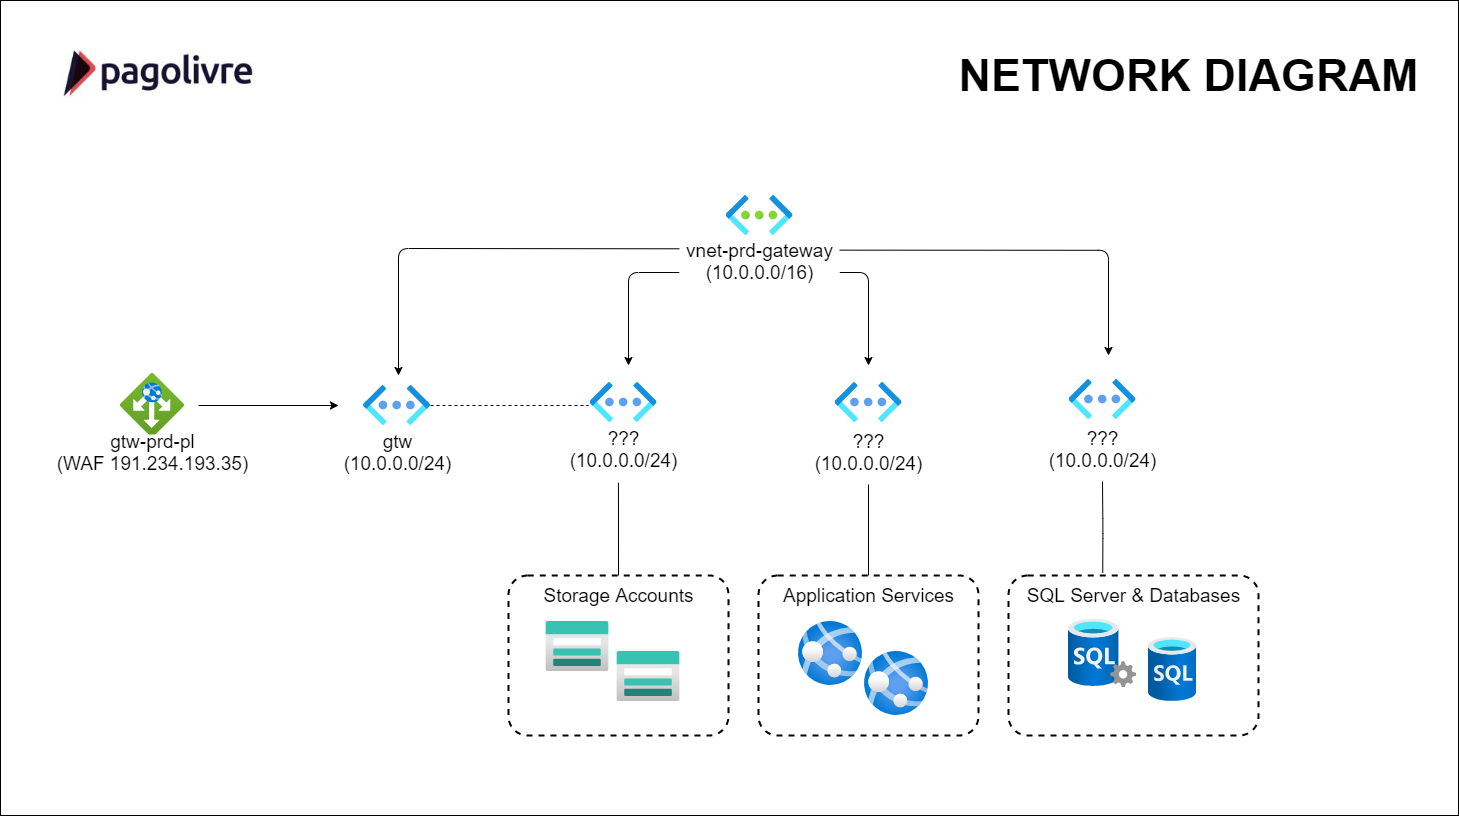

The diagram above was exported from draw.io. Its source (the exported page's mxGraphModel, read from the mxfile embedded in the PNG):
<mxGraphModel dx="2905" dy="1633" grid="1" gridSize="10" guides="1" tooltips="1" connect="1" arrows="1" fold="1" page="1" pageScale="1" pageWidth="1169" pageHeight="827" background="#FFFFFF" math="0" shadow="0">
  <root>
    <mxCell id="0" />
    <mxCell id="1" parent="0" />
    <mxCell id="sGq-DNKu7nmGrj1YRchg-2" value="" style="rounded=0;whiteSpace=wrap;html=1;" parent="1" vertex="1">
      <mxGeometry x="-38" y="-25" width="1458" height="815" as="geometry" />
    </mxCell>
    <mxCell id="NZhhmsfzpZZ3fIWib_9y-1" value="" style="aspect=fixed;html=1;points=[];align=center;image;fontSize=12;image=img/lib/azure2/networking/Virtual_Networks.svg;" parent="1" vertex="1">
      <mxGeometry x="687.5" y="170" width="67" height="40" as="geometry" />
    </mxCell>
    <mxCell id="NZhhmsfzpZZ3fIWib_9y-2" value="" style="shape=image;imageAspect=0;aspect=fixed;verticalLabelPosition=bottom;verticalAlign=top;image=https://encrypted-tbn0.gstatic.com/images?q=tbn:ANd9GcRmZmVbQkiHEiLqcfqpbLFbAjQ5cH3HpS4ydA&amp;usqp=CAU;" parent="1" vertex="1">
      <mxGeometry width="231.82" height="100" as="geometry" />
    </mxCell>
    <mxCell id="NZhhmsfzpZZ3fIWib_9y-67" style="edgeStyle=orthogonalEdgeStyle;rounded=1;orthogonalLoop=1;jettySize=auto;html=1;entryX=-0.022;entryY=0.575;entryDx=0;entryDy=0;entryPerimeter=0;endArrow=none;endFill=0;dashed=1;strokeWidth=1;" parent="1" source="NZhhmsfzpZZ3fIWib_9y-3" target="NZhhmsfzpZZ3fIWib_9y-11" edge="1">
      <mxGeometry relative="1" as="geometry" />
    </mxCell>
    <mxCell id="NZhhmsfzpZZ3fIWib_9y-3" value="" style="aspect=fixed;html=1;points=[];align=center;image;fontSize=12;image=img/lib/azure2/networking/Virtual_Networks_Classic.svg;" parent="1" vertex="1">
      <mxGeometry x="325" y="360" width="67" height="40" as="geometry" />
    </mxCell>
    <mxCell id="NZhhmsfzpZZ3fIWib_9y-8" value="&lt;font style=&quot;font-size: 45px&quot;&gt;&lt;b&gt;NETWORK DIAGRAM&lt;/b&gt;&lt;/font&gt;" style="text;html=1;align=center;verticalAlign=middle;resizable=0;points=[];autosize=1;" parent="1" vertex="1">
      <mxGeometry x="910" y="35" width="480" height="30" as="geometry" />
    </mxCell>
    <mxCell id="NZhhmsfzpZZ3fIWib_9y-9" value="" style="aspect=fixed;html=1;points=[];align=center;image;fontSize=12;image=img/lib/azure2/networking/Application_Gateways.svg;" parent="1" vertex="1">
      <mxGeometry x="82" y="348" width="64" height="64" as="geometry" />
    </mxCell>
    <mxCell id="NZhhmsfzpZZ3fIWib_9y-11" value="" style="aspect=fixed;html=1;points=[];align=center;image;fontSize=12;image=img/lib/azure2/networking/Virtual_Networks_Classic.svg;" parent="1" vertex="1">
      <mxGeometry x="551.5" y="357" width="67" height="40" as="geometry" />
    </mxCell>
    <mxCell id="NZhhmsfzpZZ3fIWib_9y-14" value="&lt;font&gt;&lt;span style=&quot;font-size: 19px&quot;&gt;gtw-prd-pl&lt;br&gt;(WAF&amp;nbsp;&lt;/span&gt;&lt;span style=&quot;font-size: 19px&quot;&gt;191.234.193.35)&lt;br&gt;&lt;/span&gt;&lt;br&gt;&lt;/font&gt;" style="text;html=1;align=center;verticalAlign=middle;resizable=0;points=[];autosize=1;fillColor=#ffffff;" parent="1" vertex="1">
      <mxGeometry x="9" y="409" width="210" height="50" as="geometry" />
    </mxCell>
    <mxCell id="NZhhmsfzpZZ3fIWib_9y-21" value="" style="endArrow=classic;html=1;exitX=0.347;exitY=0.027;exitDx=0;exitDy=0;exitPerimeter=0;rounded=1;" parent="1" source="NZhhmsfzpZZ3fIWib_9y-7" edge="1">
      <mxGeometry width="50" height="50" relative="1" as="geometry">
        <mxPoint x="560" y="350" as="sourcePoint" />
        <mxPoint x="360" y="350" as="targetPoint" />
        <Array as="points">
          <mxPoint x="360" y="223" />
        </Array>
      </mxGeometry>
    </mxCell>
    <mxCell id="NZhhmsfzpZZ3fIWib_9y-59" style="edgeStyle=orthogonalEdgeStyle;rounded=1;orthogonalLoop=1;jettySize=auto;html=1;" parent="1" source="NZhhmsfzpZZ3fIWib_9y-7" edge="1">
      <mxGeometry relative="1" as="geometry">
        <mxPoint x="590" y="340" as="targetPoint" />
      </mxGeometry>
    </mxCell>
    <mxCell id="NZhhmsfzpZZ3fIWib_9y-60" style="edgeStyle=orthogonalEdgeStyle;rounded=1;orthogonalLoop=1;jettySize=auto;html=1;" parent="1" source="NZhhmsfzpZZ3fIWib_9y-7" edge="1">
      <mxGeometry relative="1" as="geometry">
        <mxPoint x="830" y="340" as="targetPoint" />
      </mxGeometry>
    </mxCell>
    <mxCell id="NZhhmsfzpZZ3fIWib_9y-61" style="edgeStyle=orthogonalEdgeStyle;rounded=1;orthogonalLoop=1;jettySize=auto;html=1;exitX=0.999;exitY=0.053;exitDx=0;exitDy=0;exitPerimeter=0;" parent="1" source="NZhhmsfzpZZ3fIWib_9y-7" edge="1">
      <mxGeometry relative="1" as="geometry">
        <mxPoint x="1070" y="330" as="targetPoint" />
        <mxPoint x="802" y="260" as="sourcePoint" />
      </mxGeometry>
    </mxCell>
    <mxCell id="NZhhmsfzpZZ3fIWib_9y-7" value="&lt;font style=&quot;font-size: 19px&quot;&gt;vnet-prd-gateway&lt;br&gt;(10.0.0.0/16)&lt;br&gt;&lt;br&gt;&lt;/font&gt;" style="text;html=1;align=center;verticalAlign=middle;resizable=0;points=[];autosize=1;strokeWidth=8;labelBackgroundColor=#FFFFFF;labelBorderColor=none;rounded=0;glass=0;shadow=0;sketch=0;fillColor=#ffffff;" parent="1" vertex="1">
      <mxGeometry x="641" y="222" width="160" height="50" as="geometry" />
    </mxCell>
    <mxCell id="NZhhmsfzpZZ3fIWib_9y-22" value="&lt;font&gt;&lt;span style=&quot;font-size: 19px&quot;&gt;gtw&lt;br&gt;&lt;/span&gt;&lt;span style=&quot;font-size: 19px&quot;&gt;(10.0.0.0/24)&lt;/span&gt;&lt;br&gt;&lt;br&gt;&lt;/font&gt;" style="text;html=1;align=center;verticalAlign=middle;resizable=0;points=[];autosize=1;fillColor=#ffffff;" parent="1" vertex="1">
      <mxGeometry x="298.5" y="409" width="120" height="50" as="geometry" />
    </mxCell>
    <mxCell id="NZhhmsfzpZZ3fIWib_9y-23" value="" style="endArrow=classic;html=1;" parent="1" edge="1">
      <mxGeometry width="50" height="50" relative="1" as="geometry">
        <mxPoint x="160" y="380" as="sourcePoint" />
        <mxPoint x="300" y="380" as="targetPoint" />
      </mxGeometry>
    </mxCell>
    <mxCell id="NZhhmsfzpZZ3fIWib_9y-28" value="" style="aspect=fixed;html=1;points=[];align=center;image;fontSize=12;image=img/lib/azure2/networking/Virtual_Networks_Classic.svg;" parent="1" vertex="1">
      <mxGeometry x="796.5" y="357" width="67" height="40" as="geometry" />
    </mxCell>
    <mxCell id="NZhhmsfzpZZ3fIWib_9y-29" value="" style="aspect=fixed;html=1;points=[];align=center;image;fontSize=12;image=img/lib/azure2/networking/Virtual_Networks_Classic.svg;" parent="1" vertex="1">
      <mxGeometry x="1030.5" y="354" width="67" height="40" as="geometry" />
    </mxCell>
    <mxCell id="NZhhmsfzpZZ3fIWib_9y-30" value="" style="aspect=fixed;html=1;points=[];align=center;image;fontSize=12;image=img/lib/azure2/storage/Storage_Accounts.svg;rounded=0;shadow=0;glass=0;labelBackgroundColor=#FFFFFF;sketch=0;strokeWidth=8;fillColor=#ffffff;gradientColor=none;" parent="1" vertex="1">
      <mxGeometry x="507.5" y="596" width="62.5" height="50" as="geometry" />
    </mxCell>
    <mxCell id="NZhhmsfzpZZ3fIWib_9y-32" value="" style="aspect=fixed;html=1;points=[];align=center;image;fontSize=12;image=img/lib/azure2/storage/Storage_Accounts.svg;rounded=0;shadow=0;glass=0;labelBackgroundColor=#FFFFFF;sketch=0;strokeWidth=8;fillColor=#ffffff;gradientColor=none;" parent="1" vertex="1">
      <mxGeometry x="578.5" y="626" width="62.5" height="50" as="geometry" />
    </mxCell>
    <mxCell id="NZhhmsfzpZZ3fIWib_9y-62" style="edgeStyle=orthogonalEdgeStyle;rounded=1;orthogonalLoop=1;jettySize=auto;html=1;exitX=0.5;exitY=0;exitDx=0;exitDy=0;entryX=0.458;entryY=1.026;entryDx=0;entryDy=0;entryPerimeter=0;endArrow=none;endFill=0;" parent="1" source="NZhhmsfzpZZ3fIWib_9y-33" target="NZhhmsfzpZZ3fIWib_9y-35" edge="1">
      <mxGeometry relative="1" as="geometry" />
    </mxCell>
    <mxCell id="NZhhmsfzpZZ3fIWib_9y-33" value="&lt;span style=&quot;color: rgba(0 , 0 , 0 , 0) ; font-family: monospace ; font-size: 0px ; background-color: rgb(248 , 249 , 250)&quot;&gt;%3CmxGraphModel%3E%3Croot%3E%3CmxCell%20id%3D%220%22%2F%3E%3CmxCell%20id%3D%221%22%20parent%3D%220%22%2F%3E%3CmxCell%20id%3D%222%22%20value%3D%22stprdcdnmicroservices%22%20style%3D%22rounded%3D1%3BwhiteSpace%3Dwrap%3Bhtml%3D1%3Bshadow%3D0%3Bglass%3D0%3BlabelBackgroundColor%3D%23FFFFFF%3Bsketch%3D0%3BstrokeWidth%3D2%3BgradientColor%3Dnone%3BfillColor%3Dnone%3Bdashed%3D1%3BarcSize%3D12%3B%22%20vertex%3D%221%22%20parent%3D%221%22%3E%3CmxGeometry%20x%3D%22400%22%20y%3D%22550%22%20width%3D%22220%22%20height%3D%22180%22%20as%3D%22geometry%22%2F%3E%3C%2FmxCell%3E%3C%2Froot%3E%3C%2FmxGraphModel%3E&lt;/span&gt;" style="rounded=1;whiteSpace=wrap;html=1;shadow=0;glass=0;labelBackgroundColor=#FFFFFF;sketch=0;strokeWidth=2;gradientColor=none;fillColor=none;dashed=1;arcSize=12;" parent="1" vertex="1">
      <mxGeometry x="470" y="550" width="220" height="160" as="geometry" />
    </mxCell>
    <mxCell id="NZhhmsfzpZZ3fIWib_9y-35" value="&lt;font&gt;&lt;span style=&quot;font-size: 19px&quot;&gt;???&lt;br&gt;(10.0.0.0/24)&lt;/span&gt;&lt;br&gt;&lt;br&gt;&lt;/font&gt;" style="text;html=1;align=center;verticalAlign=middle;resizable=0;points=[];autosize=1;fillColor=#ffffff;" parent="1" vertex="1">
      <mxGeometry x="525" y="406" width="120" height="50" as="geometry" />
    </mxCell>
    <mxCell id="NZhhmsfzpZZ3fIWib_9y-36" value="&lt;font&gt;&lt;span style=&quot;font-size: 19px&quot;&gt;???&lt;br&gt;(10.0.0.0/24)&lt;/span&gt;&lt;br&gt;&lt;br&gt;&lt;/font&gt;" style="text;html=1;align=center;verticalAlign=middle;resizable=0;points=[];autosize=1;fillColor=#ffffff;" parent="1" vertex="1">
      <mxGeometry x="770" y="409" width="120" height="50" as="geometry" />
    </mxCell>
    <mxCell id="NZhhmsfzpZZ3fIWib_9y-37" value="&lt;font&gt;&lt;span style=&quot;font-size: 19px&quot;&gt;???&lt;br&gt;(10.0.0.0/24)&lt;/span&gt;&lt;br&gt;&lt;br&gt;&lt;/font&gt;" style="text;html=1;align=center;verticalAlign=middle;resizable=0;points=[];autosize=1;fillColor=#ffffff;" parent="1" vertex="1">
      <mxGeometry x="1004" y="406" width="120" height="50" as="geometry" />
    </mxCell>
    <mxCell id="NZhhmsfzpZZ3fIWib_9y-42" value="&lt;span style=&quot;font-size: 19px&quot;&gt;Storage Accounts&lt;/span&gt;" style="text;html=1;align=center;verticalAlign=middle;resizable=0;points=[];autosize=1;fillColor=#ffffff;" parent="1" vertex="1">
      <mxGeometry x="500" y="560" width="160" height="20" as="geometry" />
    </mxCell>
    <mxCell id="NZhhmsfzpZZ3fIWib_9y-63" style="edgeStyle=orthogonalEdgeStyle;rounded=1;orthogonalLoop=1;jettySize=auto;html=1;exitX=0.5;exitY=0;exitDx=0;exitDy=0;endArrow=none;endFill=0;" parent="1" source="NZhhmsfzpZZ3fIWib_9y-45" target="NZhhmsfzpZZ3fIWib_9y-36" edge="1">
      <mxGeometry relative="1" as="geometry" />
    </mxCell>
    <mxCell id="NZhhmsfzpZZ3fIWib_9y-45" value="&lt;span style=&quot;color: rgba(0 , 0 , 0 , 0) ; font-family: monospace ; font-size: 0px ; background-color: rgb(248 , 249 , 250)&quot;&gt;%3CmxGraphModel%3E%3Croot%3E%3CmxCell%20id%3D%220%22%2F%3E%3CmxCell%20id%3D%221%22%20parent%3D%220%22%2F%3E%3CmxCell%20id%3D%222%22%20value%3D%22stprdcdnmicroservices%22%20style%3D%22rounded%3D1%3BwhiteSpace%3Dwrap%3Bhtml%3D1%3Bshadow%3D0%3Bglass%3D0%3BlabelBackgroundColor%3D%23FFFFFF%3Bsketch%3D0%3BstrokeWidth%3D2%3BgradientColor%3Dnone%3BfillColor%3Dnone%3Bdashed%3D1%3BarcSize%3D12%3B%22%20vertex%3D%221%22%20parent%3D%221%22%3E%3CmxGeometry%20x%3D%22400%22%20y%3D%22550%22%20width%3D%22220%22%20height%3D%22180%22%20as%3D%22geometry%22%2F%3E%3C%2FmxCell%3E%3C%2Froot%3E%3C%2FmxGraphModel%3E&lt;/span&gt;" style="rounded=1;whiteSpace=wrap;html=1;shadow=0;glass=0;labelBackgroundColor=#FFFFFF;sketch=0;strokeWidth=2;gradientColor=none;fillColor=none;dashed=1;arcSize=12;" parent="1" vertex="1">
      <mxGeometry x="720" y="550" width="220" height="160" as="geometry" />
    </mxCell>
    <mxCell id="NZhhmsfzpZZ3fIWib_9y-66" style="edgeStyle=orthogonalEdgeStyle;rounded=1;orthogonalLoop=1;jettySize=auto;html=1;exitX=0.377;exitY=-0.017;exitDx=0;exitDy=0;endArrow=none;endFill=0;exitPerimeter=0;" parent="1" source="NZhhmsfzpZZ3fIWib_9y-46" target="NZhhmsfzpZZ3fIWib_9y-37" edge="1">
      <mxGeometry relative="1" as="geometry" />
    </mxCell>
    <mxCell id="NZhhmsfzpZZ3fIWib_9y-46" value="&lt;span style=&quot;color: rgba(0 , 0 , 0 , 0) ; font-family: monospace ; font-size: 0px ; background-color: rgb(248 , 249 , 250)&quot;&gt;%3CmxGraphModel%3E%3Croot%3E%3CmxCell%20id%3D%220%22%2F%3E%3CmxCell%20id%3D%221%22%20parent%3D%220%22%2F%3E%3CmxCell%20id%3D%222%22%20value%3D%22stprdcdnmicroservices%22%20style%3D%22rounded%3D1%3BwhiteSpace%3Dwrap%3Bhtml%3D1%3Bshadow%3D0%3Bglass%3D0%3BlabelBackgroundColor%3D%23FFFFFF%3Bsketch%3D0%3BstrokeWidth%3D2%3BgradientColor%3Dnone%3BfillColor%3Dnone%3Bdashed%3D1%3BarcSize%3D12%3B%22%20vertex%3D%221%22%20parent%3D%221%22%3E%3CmxGeometry%20x%3D%22400%22%20y%3D%22550%22%20width%3D%22220%22%20height%3D%22180%22%20as%3D%22geometry%22%2F%3E%3C%2FmxCell%3E%3C%2Froot%3E%3C%2FmxGraphModel%3E&lt;/span&gt;" style="rounded=1;whiteSpace=wrap;html=1;shadow=0;glass=0;labelBackgroundColor=#FFFFFF;sketch=0;strokeWidth=2;gradientColor=none;fillColor=none;dashed=1;arcSize=12;" parent="1" vertex="1">
      <mxGeometry x="970" y="550" width="250" height="160" as="geometry" />
    </mxCell>
    <mxCell id="NZhhmsfzpZZ3fIWib_9y-47" value="" style="aspect=fixed;html=1;points=[];align=center;image;fontSize=12;image=img/lib/azure2/app_services/App_Services.svg;rounded=0;shadow=0;glass=0;dashed=1;labelBackgroundColor=#FFFFFF;sketch=0;strokeWidth=2;fillColor=none;gradientColor=none;" parent="1" vertex="1">
      <mxGeometry x="760" y="596" width="64" height="64" as="geometry" />
    </mxCell>
    <mxCell id="NZhhmsfzpZZ3fIWib_9y-48" value="" style="aspect=fixed;html=1;points=[];align=center;image;fontSize=12;image=img/lib/azure2/app_services/App_Services.svg;rounded=0;shadow=0;glass=0;dashed=1;labelBackgroundColor=#FFFFFF;sketch=0;strokeWidth=2;fillColor=none;gradientColor=none;" parent="1" vertex="1">
      <mxGeometry x="826" y="626" width="64" height="64" as="geometry" />
    </mxCell>
    <mxCell id="NZhhmsfzpZZ3fIWib_9y-49" value="&lt;span style=&quot;font-size: 19px&quot;&gt;Application Services&lt;br&gt;&lt;/span&gt;" style="text;html=1;align=center;verticalAlign=middle;resizable=0;points=[];autosize=1;fillColor=#ffffff;" parent="1" vertex="1">
      <mxGeometry x="735" y="560" width="190" height="20" as="geometry" />
    </mxCell>
    <mxCell id="NZhhmsfzpZZ3fIWib_9y-50" value="" style="aspect=fixed;html=1;points=[];align=center;image;fontSize=12;image=img/lib/azure2/databases/SQL_Server.svg;rounded=0;shadow=0;glass=0;dashed=1;labelBackgroundColor=#FFFFFF;sketch=0;strokeWidth=2;fillColor=none;gradientColor=none;" parent="1" vertex="1">
      <mxGeometry x="1030" y="594" width="68" height="68" as="geometry" />
    </mxCell>
    <mxCell id="NZhhmsfzpZZ3fIWib_9y-51" value="" style="aspect=fixed;html=1;points=[];align=center;image;fontSize=12;image=img/lib/azure2/databases/SQL_Database.svg;rounded=0;shadow=0;glass=0;dashed=1;labelBackgroundColor=#FFFFFF;sketch=0;strokeWidth=2;fillColor=none;gradientColor=none;" parent="1" vertex="1">
      <mxGeometry x="1110" y="612" width="48" height="64" as="geometry" />
    </mxCell>
    <mxCell id="NZhhmsfzpZZ3fIWib_9y-52" value="&lt;span style=&quot;font-size: 19px&quot;&gt;SQL Server &amp;amp; Databases&lt;br&gt;&lt;/span&gt;" style="text;html=1;align=center;verticalAlign=middle;resizable=0;points=[];autosize=1;fillColor=#ffffff;" parent="1" vertex="1">
      <mxGeometry x="980" y="560" width="230" height="20" as="geometry" />
    </mxCell>
  </root>
</mxGraphModel>